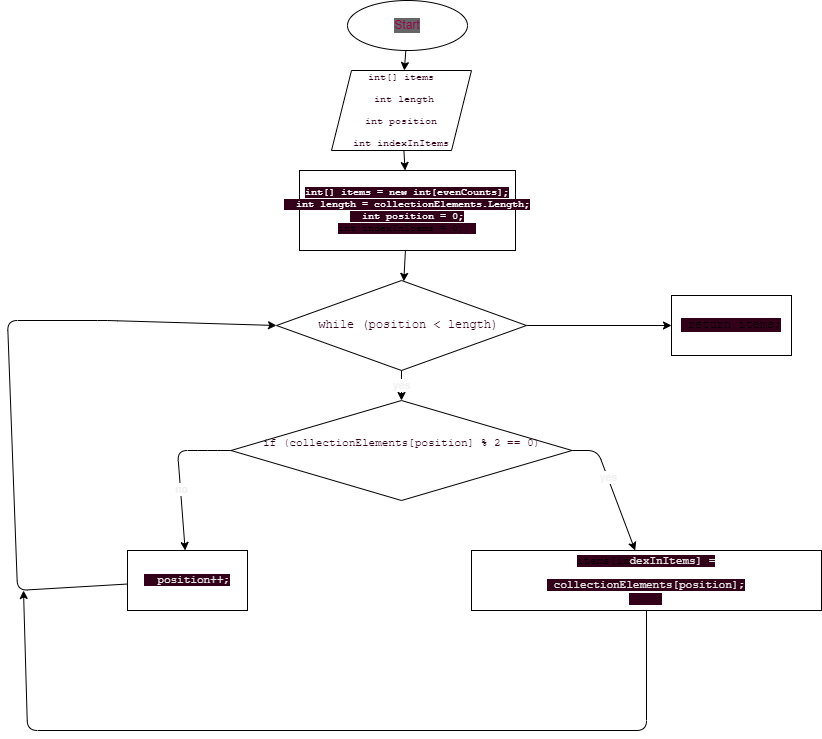

The diagram above was exported from draw.io. Its source (the exported page's mxGraphModel, read from the mxfile embedded in the PNG):
<mxGraphModel dx="1391" dy="1550" grid="1" gridSize="10" guides="1" tooltips="1" connect="1" arrows="1" fold="1" page="1" pageScale="1" pageWidth="827" pageHeight="1169" background="#ffffff" math="0" shadow="0">
  <root>
    <mxCell id="0" />
    <mxCell id="1" parent="0" />
    <mxCell id="8" value="" style="edgeStyle=none;html=1;fontSize=10;fontColor=#FFFFFF;" edge="1" parent="1" source="2" target="6">
      <mxGeometry relative="1" as="geometry" />
    </mxCell>
    <mxCell id="2" value="&lt;font color=&quot;#99004d&quot;&gt;Start&lt;/font&gt;" style="ellipse;whiteSpace=wrap;html=1;labelBackgroundColor=#666666;" vertex="1" parent="1">
      <mxGeometry x="220" y="-90" width="120" height="50" as="geometry" />
    </mxCell>
    <mxCell id="19" value="yes" style="edgeStyle=none;html=1;fontSize=11;fontColor=#F0F0F0;" edge="1" parent="1" source="3" target="5">
      <mxGeometry relative="1" as="geometry" />
    </mxCell>
    <mxCell id="23" value="" style="edgeStyle=none;html=1;fontSize=11;fontColor=#E6E6E6;" edge="1" parent="1" source="3" target="22">
      <mxGeometry relative="1" as="geometry" />
    </mxCell>
    <mxCell id="3" value="&lt;pre style=&quot;overflow-wrap: break-word&quot;&gt;&lt;font color=&quot;#33001a&quot;&gt;  while (position &amp;lt; length)&lt;/font&gt;&lt;/pre&gt;" style="rhombus;whiteSpace=wrap;html=1;" vertex="1" parent="1">
      <mxGeometry x="149" y="190" width="250" height="90" as="geometry" />
    </mxCell>
    <mxCell id="14" value="" style="edgeStyle=none;html=1;fontSize=11;fontColor=#F0F0F0;" edge="1" parent="1" source="5" target="13">
      <mxGeometry relative="1" as="geometry">
        <Array as="points">
          <mxPoint x="470" y="360" />
        </Array>
      </mxGeometry>
    </mxCell>
    <mxCell id="17" value="yes" style="edgeLabel;html=1;align=center;verticalAlign=middle;resizable=0;points=[];fontSize=11;fontColor=#F0F0F0;" vertex="1" connectable="0" parent="14">
      <mxGeometry x="-0.1788" y="1" relative="1" as="geometry">
        <mxPoint as="offset" />
      </mxGeometry>
    </mxCell>
    <mxCell id="16" value="" style="edgeStyle=none;html=1;fontSize=11;fontColor=#F0F0F0;" edge="1" parent="1" source="5" target="15">
      <mxGeometry relative="1" as="geometry">
        <Array as="points">
          <mxPoint x="80" y="360" />
          <mxPoint x="50" y="360" />
        </Array>
      </mxGeometry>
    </mxCell>
    <mxCell id="18" value="no" style="edgeLabel;html=1;align=center;verticalAlign=middle;resizable=0;points=[];fontSize=11;fontColor=#F0F0F0;" vertex="1" connectable="0" parent="16">
      <mxGeometry x="0.1922" y="1" relative="1" as="geometry">
        <mxPoint as="offset" />
      </mxGeometry>
    </mxCell>
    <mxCell id="5" value="&lt;pre style=&quot;overflow-wrap: break-word ; font-size: 11px&quot;&gt;&lt;font color=&quot;#33001a&quot;&gt;if (collectionElements[position] % 2 == 0)&lt;br style=&quot;font-size: 11px&quot;&gt;&lt;/font&gt;&lt;/pre&gt;&lt;div style=&quot;font-size: 11px&quot;&gt;&lt;br style=&quot;font-size: 11px&quot;&gt;&lt;/div&gt;" style="rhombus;whiteSpace=wrap;html=1;fontSize=11;" vertex="1" parent="1">
      <mxGeometry x="103.5" y="310" width="341" height="100" as="geometry" />
    </mxCell>
    <mxCell id="9" value="" style="edgeStyle=none;html=1;fontSize=10;fontColor=#FFFFFF;" edge="1" parent="1" source="6" target="7">
      <mxGeometry relative="1" as="geometry" />
    </mxCell>
    <mxCell id="6" value="&lt;pre style=&quot;overflow-wrap: break-word ; font-size: 10px&quot;&gt;&lt;font color=&quot;#33001a&quot;&gt;int[] items&lt;/font&gt;&lt;/pre&gt;&lt;pre style=&quot;overflow-wrap: break-word ; font-size: 10px&quot;&gt;&lt;pre style=&quot;overflow-wrap: break-word ; font-size: 10px&quot;&gt;&lt;font color=&quot;#33001a&quot;&gt; int length&lt;/font&gt;&lt;/pre&gt;&lt;pre style=&quot;overflow-wrap: break-word ; font-size: 10px&quot;&gt;&lt;pre style=&quot;overflow-wrap: break-word ; font-size: 10px&quot;&gt;&lt;font color=&quot;#33001a&quot;&gt;int position&lt;/font&gt;&lt;/pre&gt;&lt;pre style=&quot;overflow-wrap: break-word ; font-size: 10px&quot;&gt;&lt;pre style=&quot;overflow-wrap: break-word ; font-size: 10px&quot;&gt;&lt;font color=&quot;#33001a&quot;&gt;int indexInItems&lt;/font&gt;&lt;/pre&gt;&lt;/pre&gt;&lt;/pre&gt;&lt;/pre&gt;" style="shape=parallelogram;perimeter=parallelogramPerimeter;whiteSpace=wrap;html=1;fixedSize=1;fontSize=10;fontColor=#FFFFFF;" vertex="1" parent="1">
      <mxGeometry x="204" y="-20" width="140" height="80" as="geometry" />
    </mxCell>
    <mxCell id="12" value="" style="edgeStyle=none;html=1;fontSize=10;fontColor=#FFFFFF;" edge="1" parent="1" source="7" target="3">
      <mxGeometry relative="1" as="geometry" />
    </mxCell>
    <mxCell id="7" value="&lt;pre style=&quot;overflow-wrap: break-word ; font-size: 10px&quot;&gt;&lt;span style=&quot;background-color: rgb(51 , 0 , 26)&quot;&gt;&lt;font color=&quot;#ffffff&quot;&gt;int[] items = new int[evenCounts];&lt;br&gt;  int length = collectionElements.Length;&lt;br&gt;  int position = 0;&lt;br&gt;&lt;/font&gt;int indexInItems = 0;&lt;/span&gt;&lt;font color=&quot;#ffffff&quot;&gt;&lt;span style=&quot;background-color: rgb(51 , 0 , 26)&quot;&gt;  &lt;/span&gt;&lt;br&gt;&lt;/font&gt;&lt;/pre&gt;" style="rounded=0;whiteSpace=wrap;html=1;" vertex="1" parent="1">
      <mxGeometry x="172" y="80" width="216" height="80" as="geometry" />
    </mxCell>
    <mxCell id="21" style="edgeStyle=none;html=1;fontSize=11;fontColor=#E6E6E6;" edge="1" parent="1" source="13">
      <mxGeometry relative="1" as="geometry">
        <mxPoint x="-104" y="500" as="targetPoint" />
        <Array as="points">
          <mxPoint x="519" y="640" />
          <mxPoint x="-100" y="640" />
        </Array>
      </mxGeometry>
    </mxCell>
    <mxCell id="13" value="&lt;pre style=&quot;overflow-wrap: break-word&quot;&gt;&lt;span style=&quot;background-color: rgb(51 , 0 , 26)&quot;&gt;items[in&lt;font color=&quot;#e6e6e6&quot;&gt;dexInItems] =&lt;/font&gt;&lt;/span&gt;&lt;/pre&gt;&lt;pre style=&quot;overflow-wrap: break-word&quot;&gt;&lt;font color=&quot;#e6e6e6&quot; style=&quot;background-color: rgb(51 , 0 , 26)&quot;&gt; collectionElements[position];&lt;br&gt;     &lt;/font&gt;&lt;/pre&gt;" style="whiteSpace=wrap;html=1;fontSize=11;" vertex="1" parent="1">
      <mxGeometry x="344" y="460" width="350" height="60" as="geometry" />
    </mxCell>
    <mxCell id="20" style="edgeStyle=none;html=1;fontSize=11;fontColor=#33001A;entryX=0;entryY=0.5;entryDx=0;entryDy=0;" edge="1" parent="1" source="15" target="3">
      <mxGeometry relative="1" as="geometry">
        <mxPoint x="70" y="620" as="targetPoint" />
        <Array as="points">
          <mxPoint x="-110" y="500" />
          <mxPoint x="-120" y="230" />
          <mxPoint x="-20" y="230" />
        </Array>
      </mxGeometry>
    </mxCell>
    <mxCell id="15" value="&lt;pre style=&quot;overflow-wrap: break-word&quot;&gt;&lt;font color=&quot;#e6e6e6&quot; style=&quot;background-color: rgb(51 , 0 , 26)&quot;&gt;  position++;&lt;/font&gt;&lt;/pre&gt;" style="whiteSpace=wrap;html=1;fontSize=11;" vertex="1" parent="1">
      <mxGeometry y="460" width="120" height="60" as="geometry" />
    </mxCell>
    <mxCell id="22" value="&lt;pre style=&quot;overflow-wrap: break-word&quot;&gt;&lt;span style=&quot;background-color: rgb(51 , 0 , 26)&quot;&gt; return items;&lt;/span&gt;&lt;/pre&gt;" style="whiteSpace=wrap;html=1;" vertex="1" parent="1">
      <mxGeometry x="544" y="205" width="120" height="60" as="geometry" />
    </mxCell>
  </root>
</mxGraphModel>